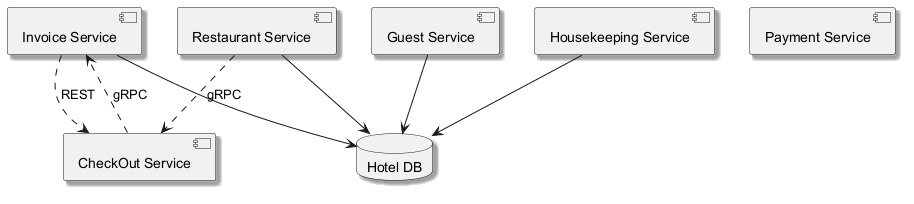

The diagram above was rendered by PlantUML. Its source (embedded in the PNG):
@startuml
skinparam backgroundColor #FFFFFF
skinparam classBackgroundColor #E8F4FA
skinparam classBorderColor #2C7DA0
skinparam shadowing true
component "Invoice Service" as C_InvoiceService
component "Guest Service" as C_GuestService
component "Payment Service" as C_PaymentService
component "Housekeeping Service" as C_HousekeepingService
component "CheckOut Service" as C_CheckOutService
component "Restaurant Service" as C_RestaurantService
database "Hotel DB" as DB_hotel
C_InvoiceService --> DB_hotel
C_GuestService --> DB_hotel
C_HousekeepingService --> DB_hotel
C_RestaurantService --> DB_hotel
C_RestaurantService ..> C_CheckOutService : gRPC
C_CheckOutService ..> C_InvoiceService : gRPC
C_InvoiceService ..> C_CheckOutService : REST
@enduml